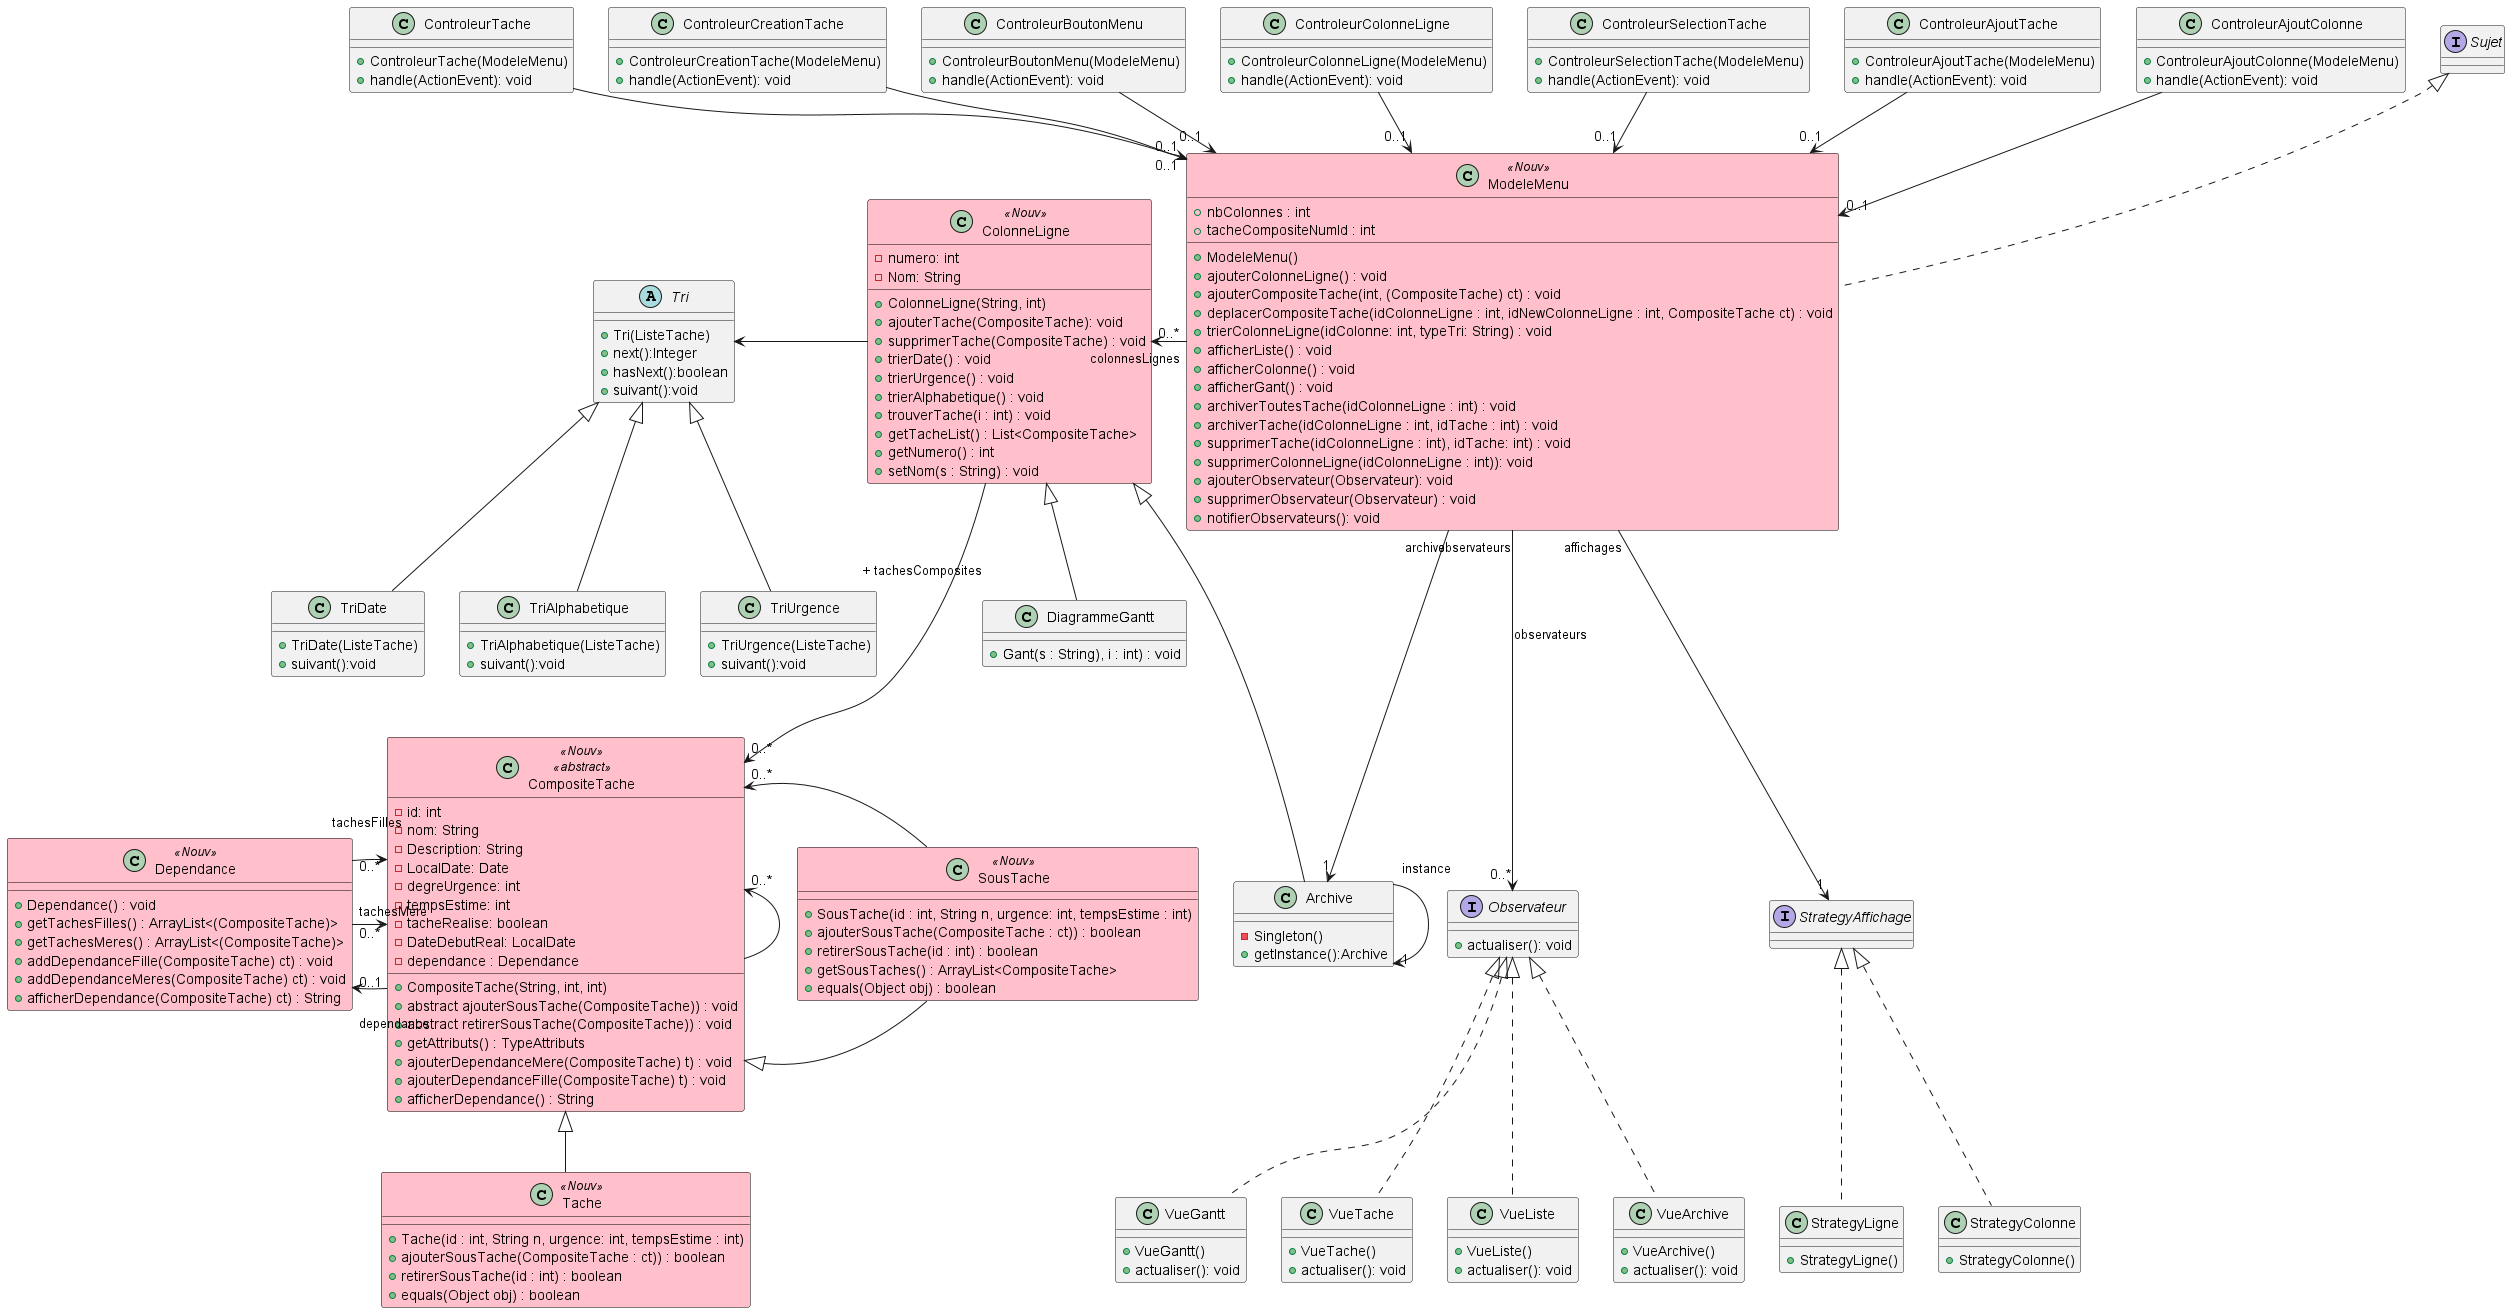

The diagram above was rendered by PlantUML. Its source (embedded in the PNG):
@startuml

skinparam class{
  BackgroundColor<<Nouv>> Pink
  BorderColor<<Nouv>> Black
}

class  CompositeTache <<Nouv>> <<abstract>>{
  - id: int
  - nom: String
  - Description: String
  - LocalDate: Date
  - degreUrgence: int
  - tempsEstime: int
  - tacheRealise: boolean
  - DateDebutReal: LocalDate
  - dependance : Dependance

  + CompositeTache(String, int, int)
  + abstract ajouterSousTache(CompositeTache)) : void
  + abstract retirerSousTache(CompositeTache)) : void
  + getAttributs() : TypeAttributs
  + ajouterDependanceMere(CompositeTache) t) : void
  + ajouterDependanceFille(CompositeTache) t) : void
  + afficherDependance() : String
}

class SousTache <<Nouv>> extends CompositeTache {
    + SousTache(id : int, String n, urgence: int, tempsEstime : int)
    + ajouterSousTache(CompositeTache : ct)) : boolean
    + retirerSousTache(id : int) : boolean
    + getSousTaches() : ArrayList<CompositeTache>
    + equals(Object obj) : boolean
}

class Tache <<Nouv>> extends CompositeTache{
     + Tache(id : int, String n, urgence: int, tempsEstime : int)
     + ajouterSousTache(CompositeTache : ct)) : boolean
     + retirerSousTache(id : int) : boolean
     + equals(Object obj) : boolean
}

class Dependance <<Nouv>> {
    + Dependance() : void
    + getTachesFilles() : ArrayList<(CompositeTache)>
    + getTachesMeres() : ArrayList<(CompositeTache)>
    + addDependanceFille(CompositeTache) ct) : void
    + addDependanceMeres(CompositeTache) ct) : void
    + afficherDependance(CompositeTache) ct) : String
}

class DiagrammeGantt extends ColonneLigne {
    + Gant(s : String), i : int) : void
 }

class ColonneLigne <<Nouv>> {
  - numero: int
  - Nom: String

  + ColonneLigne(String, int)
  + ajouterTache(CompositeTache): void
  + supprimerTache(CompositeTache) : void
  + trierDate() : void
  + trierUrgence() : void
  + trierAlphabetique() : void
  + trouverTache(i : int) : void
  + getTacheList() : List<CompositeTache>
  + getNumero() : int
  + setNom(s : String) : void
}

interface Observateur {
  + actualiser(): void
}

class VueTache implements Observateur {
  + VueTache()
  + actualiser(): void
}

class VueListe implements Observateur {
  + VueListe()
  + actualiser(): void
}

class VueArchive implements Observateur {
  + VueArchive()
  + actualiser(): void
}

class VueGantt implements Observateur {
  + VueGantt()
  + actualiser(): void
}

class ControleurTache {
  + ControleurTache(ModeleMenu)
  + handle(ActionEvent): void
}

class ControleurCreationTache{
  + ControleurCreationTache(ModeleMenu)
  + handle(ActionEvent): void
}

class ControleurBoutonMenu{
  + ControleurBoutonMenu(ModeleMenu)
  + handle(ActionEvent): void
}

class ControleurColonneLigne{
  + ControleurColonneLigne(ModeleMenu)
  + handle(ActionEvent): void
}

class ControleurSelectionTache{
  + ControleurSelectionTache(ModeleMenu)
  + handle(ActionEvent): void
}

class ControleurAjoutTache{
  + ControleurAjoutTache(ModeleMenu)
  + handle(ActionEvent): void
}

class ControleurAjoutColonne{
  + ControleurAjoutColonne(ModeleMenu)
  + handle(ActionEvent): void
}

class ModeleMenu <<Nouv>> implements Sujet {
  + nbColonnes : int
  + tacheCompositeNumId : int

  + ModeleMenu()
  + ajouterColonneLigne() : void
  + ajouterCompositeTache(int, (CompositeTache) ct) : void
  + deplacerCompositeTache(idColonneLigne : int, idNewColonneLigne : int, CompositeTache ct) : void
  + trierColonneLigne(idColonne: int, typeTri: String) : void
  + afficherListe() : void
  + afficherColonne() : void
  + afficherGant() : void
  + archiverToutesTache(idColonneLigne : int) : void
  + archiverTache(idColonneLigne : int, idTache : int) : void
  + supprimerTache(idColonneLigne : int), idTache: int) : void
  + supprimerColonneLigne(idColonneLigne : int)): void
  + ajouterObservateur(Observateur): void
  + supprimerObservateur(Observateur) : void
  + notifierObservateurs(): void
}

interface StrategyAffichage {
}

class StrategyColonne implements StrategyAffichage {
  + StrategyColonne()
}

class StrategyLigne implements StrategyAffichage {
  + StrategyLigne()
}

class Archive extends ColonneLigne {
  - Singleton()
  + getInstance():Archive
}


abstract class Tri {
  +Tri(ListeTache)
  +next():Integer
  +hasNext():boolean
  +suivant():void
}

class TriDate extends Tri {
  + TriDate(ListeTache)
  + suivant():void
}

class TriAlphabetique extends Tri {
  + TriAlphabetique(ListeTache)
  + suivant():void
}

class TriUrgence extends Tri {
  + TriUrgence(ListeTache)
  + suivant():void
}


ModeleMenu "affichages"---> "1" StrategyAffichage
ModeleMenu "archive"---> "1" Archive
ModeleMenu "observateurs"--down-> "0..*" Observateur : observateurs
ModeleMenu "colonnesLignes"--left-> "0..*" ColonneLigne
ColonneLigne  "\n\n\n\n+ tachesComposites" ---> "0..*"CompositeTache
ColonneLigne -left-> Tri
CompositeTache -left--> "0..*" CompositeTache
CompositeTache "dependance" -left--> "0..1" Dependance
Dependance "tachesMere" -right--> "0..*" CompositeTache
Dependance "tachesFilles" --right--> "0..*" CompositeTache
Archive "instance"---> "1" Archive
SousTache -right--> "0..*"CompositeTache
ControleurTache --> "0..1" ModeleMenu
ControleurAjoutColonne --> "0..1" ModeleMenu
ControleurAjoutTache --> "0..1" ModeleMenu
ControleurBoutonMenu --> "0..1" ModeleMenu
ControleurColonneLigne --> "0..1" ModeleMenu
ControleurCreationTache --> "0..1" ModeleMenu
ControleurSelectionTache --> "0..1" ModeleMenu

@enduml